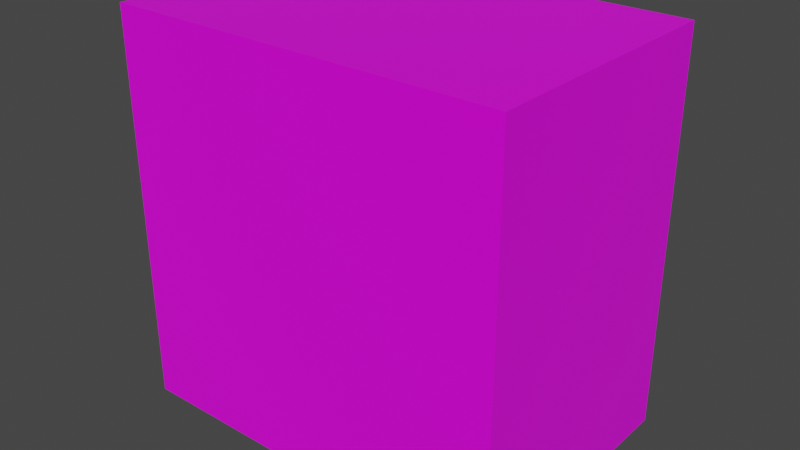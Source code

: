 # Source: untitled.blend  (saved by Blender 2.90.8; exported with 4.5.12 LTS)
import bpy
from mathutils import Matrix  # noqa: F401  (used for matrix-valued properties, if any)

bpy.ops.wm.read_factory_settings(use_empty=True)
scene = bpy.context.scene
scene.name = 'Scene'

# ---- collections
col_collection = bpy.data.collections.new('Collection'); scene.collection.children.link(col_collection)

# ---- images (referenced by path relative to the original .blend; pixels are not part of the script)
import os
ASSET_DIR = os.environ.get("B2B_ASSET_DIR", "")  # directory of the original .blend (textures are referenced by path, not embedded)
HERE = os.path.dirname(os.path.abspath(__file__))  # packed textures are extracted next to this script under _unpacked/

def load_image(name, relpath, width, height, colorspace="sRGB"):
    """Load a texture the original file referenced (path relative to the .blend, or extracted next to this script)."""
    p = next((c for c in (os.path.join(HERE, relpath), os.path.join(ASSET_DIR, relpath)) if relpath and os.path.exists(c)), "")
    if p:
        img = bpy.data.images.load(p, check_existing=True)
        img.name = name
    else:  # same state as the original file: an image datablock whose file is absent (Cycles renders it pink)
        img = bpy.data.images.new(name, width, height)
        img.source = "FILE"
        img.filepath = "//" + (relpath or name)
    img.colorspace_settings.name = colorspace
    return img
img_untitled = load_image('Untitled', '', 1024, 1024, 'sRGB')

# ---- materials (node trees are filled in below, after node groups)
mat_material = bpy.data.materials.new('Material')
mat_material.alpha_threshold = 0.0
mat_material.use_transparent_shadow = False
mat_material.line_color = (0.0, 0.0, 0.0, 1.0)

# ---- material node trees
mat_material.use_nodes = True; mat_material.node_tree.nodes.clear()
_N = mat_material.node_tree.nodes; _L = mat_material.node_tree.links
n0 = _N.new('ShaderNodeOutputMaterial'); n0.name = 'Material Output'; n0.location = (300, 300)
n1 = _N.new('ShaderNodeBsdfPrincipled'); n1.name = 'Principled BSDF'; n1.location = (10, 300)
n1.distribution = 'GGX'
n1.subsurface_method = 'BURLEY'
n1.inputs[2].default_value = 0.4
n1.inputs[3].default_value = 1.45
n1.inputs[27].default_value = (0.0, 0.0, 0.0, 1.0)
n1.inputs[28].default_value = 1.0
n2 = _N.new('ShaderNodeTexImage'); n2.name = 'Image Texture'; n2.location = (-280, 275)
n2.image = img_untitled
_L.new(n1.outputs[0], n0.inputs[0])
_L.new(n2.outputs[0], n1.inputs[0])
n0.is_active_output = True

# ---- world
world_world = bpy.data.worlds.new('World'); scene.world = world_world
world_world.use_nodes = True; world_world.node_tree.nodes.clear()
_N = world_world.node_tree.nodes; _L = world_world.node_tree.links
n0 = _N.new('ShaderNodeOutputWorld'); n0.name = 'World Output'; n0.location = (300, 300)
n1 = _N.new('ShaderNodeBackground'); n1.name = 'Background'; n1.location = (10, 300)
n1.inputs[0].default_value = (0.05088, 0.05088, 0.05088, 1.0)
_L.new(n1.outputs[0], n0.inputs[0])
n0.is_active_output = True
world_world.color = (0.05088, 0.05088, 0.05088)
world_world.use_sun_shadow = False
world_world.sun_shadow_jitter_overblur = 0.0

# ---- meshes
me_cube = bpy.data.meshes.new('Cube')
me_cube.from_pydata([(1.0, 0.328, -1.0), (1.0, -1.0, -1.0), (1.0, 0.328, 1.0), (1.0, -1.0, 1.0), (-1.0, 0.328, -1.0), (-1.0, -1.0, -1.0), (-1.0, 0.328, 1.0), (-1.0, -1.0, 1.0)], [], [(0, 4, 6, 2), (3, 2, 6, 7), (7, 6, 4, 5), (5, 1, 3, 7), (1, 0, 2, 3), (5, 4, 0, 1)])
_uv = me_cube.uv_layers.new(name='UVMap')
_uv.uv.foreach_set('vector', [0.625, 0.5, 0.875, 0.5, 0.875, 0.75, 0.625, 0.75, 0.375, 0.75, 0.625, 0.75, 0.625, 1.0, 0.375, 1.0, 0.375, 0.0, 0.625, 0.0, 0.625, 0.25, 0.375, 0.25, 0.125, 0.5, 0.375, 0.5, 0.375, 0.75, 0.125, 0.75, 0.375, 0.5, 0.625, 0.5, 0.625, 0.75, 0.375, 0.75, 0.375, 0.25, 0.625, 0.25, 0.625, 0.5, 0.375, 0.5])
me_cube.materials.append(mat_material)
me_cube.use_remesh_preserve_volume = False
me_cube.use_remesh_preserve_attributes = False
me_cube.use_mirror_vertex_groups = False
me_cube.update()

# ---- objects
ob_cube = bpy.data.objects.new('Cube', me_cube)

# ---- transforms, parenting, visibility, modifiers, constraints
ob_cube.location = (0.0, 0.0, 1.0)
ob_cube.lock_rotations_4d = False
ob_cube.empty_display_type = 'ARROWS'
ob_cube.lineart.crease_threshold = 0.0

# ---- collection membership
col_collection.objects.link(ob_cube)

# ---- scene / render settings (as saved in the file)
scene.frame_start = 1; scene.frame_end = 250; scene.frame_set(1)
scene.render.engine = 'BLENDER_EEVEE_NEXT'
scene.cycles.use_denoising = False
scene.cycles.samples = 128
scene.cycles.sampling_pattern = 'TABULATED_SOBOL'
scene.cycles.use_adaptive_sampling = False
scene.cycles.use_light_tree = False
scene.view_settings.view_transform = 'Filmic'
bpy.context.view_layer.update()

# ---- added for rendering (the .blend has no active camera and no usable light): camera, sun
cam_auto = bpy.data.cameras.new('AutoCamera')
cam_auto.lens = 50.0
cam_auto.sensor_width = 36.0
cam_auto.clip_end = 1000.0
ob_auto_camera = bpy.data.objects.new('AutoCamera', cam_auto)
scene.collection.objects.link(ob_auto_camera)
ob_auto_camera.location = (2.89102, -3.80523, 3.31281)
ob_auto_camera.rotation_euler = (1.09748, -7.21219e-08, 0.694738)
scene.camera = ob_auto_camera
light_auto_sun = bpy.data.lights.new('AutoSun', 'SUN')
light_auto_sun.energy = 3.0
light_auto_sun.angle = 0.0523599
ob_auto_sun = bpy.data.objects.new('AutoSun', light_auto_sun)
scene.collection.objects.link(ob_auto_sun)
ob_auto_sun.rotation_euler = (0.872665, 0.174533, 0.523599)
bpy.context.view_layer.update()
